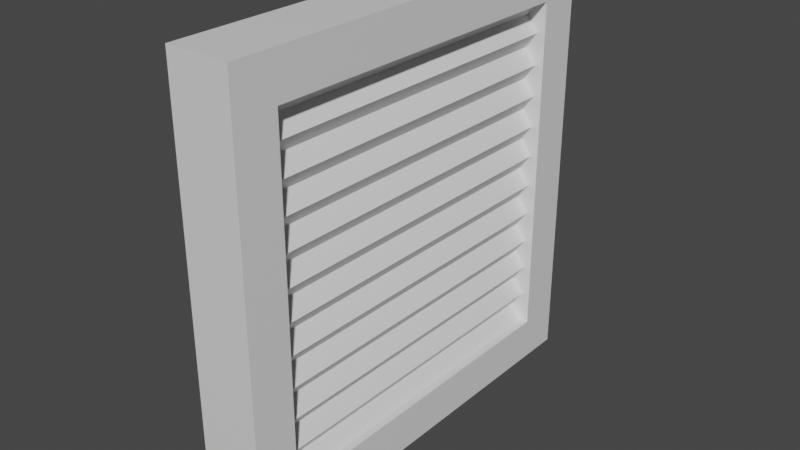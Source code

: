 # Source: SquareFilter.blend  (saved by Blender 2.90.8; exported with 4.5.12 LTS)
import bpy
from mathutils import Matrix  # noqa: F401  (used for matrix-valued properties, if any)

bpy.ops.wm.read_factory_settings(use_empty=True)
scene = bpy.context.scene
scene.name = 'Scene'

# ---- collections
col_collection = bpy.data.collections.new('Collection'); scene.collection.children.link(col_collection)

# ---- materials (node trees are filled in below, after node groups)
mat_material = bpy.data.materials.new('Material')
mat_material.alpha_threshold = 0.0
mat_material.use_transparent_shadow = False
mat_material.line_color = (0.0, 0.0, 0.0, 1.0)

# ---- material node trees
mat_material.use_nodes = True; mat_material.node_tree.nodes.clear()
_N = mat_material.node_tree.nodes; _L = mat_material.node_tree.links
n0 = _N.new('ShaderNodeOutputMaterial'); n0.name = 'Material Output'; n0.location = (300, 300)
n1 = _N.new('ShaderNodeBsdfPrincipled'); n1.name = 'Principled BSDF'; n1.location = (10, 300)
n1.distribution = 'GGX'
n1.subsurface_method = 'BURLEY'
n1.inputs[2].default_value = 0.4
n1.inputs[3].default_value = 1.45
n1.inputs[27].default_value = (0.0, 0.0, 0.0, 1.0)
n1.inputs[28].default_value = 1.0
_L.new(n1.outputs[0], n0.inputs[0])
n0.is_active_output = True

# ---- world
world_world = bpy.data.worlds.new('World'); scene.world = world_world
world_world.use_nodes = True; world_world.node_tree.nodes.clear()
_N = world_world.node_tree.nodes; _L = world_world.node_tree.links
n0 = _N.new('ShaderNodeOutputWorld'); n0.name = 'World Output'; n0.location = (300, 300)
n1 = _N.new('ShaderNodeBackground'); n1.name = 'Background'; n1.location = (10, 300)
n1.inputs[0].default_value = (0.05088, 0.05088, 0.05088, 1.0)
_L.new(n1.outputs[0], n0.inputs[0])
n0.is_active_output = True
world_world.color = (0.05088, 0.05088, 0.05088)
world_world.use_sun_shadow = False
world_world.sun_shadow_jitter_overblur = 0.0

# ---- meshes
me_cube = bpy.data.meshes.new('Cube')
me_cube.from_pydata([(0.4295, 3.187, 3.187), (0.4295, 3.187, -3.187), (0.4295, -3.187, 3.187), (0.4295, -3.187, -3.187), (-0.4295, 3.187, 3.187), (-0.4295, 3.187, -3.187), (-0.4295, -3.187, 3.187), (-0.4295, -3.187, -3.187), (-0.5828, 3.993, -3.993), (-0.5828, -3.993, -3.993), (0.5828, 3.993, 3.993), (0.5828, 3.993, -3.993), (-0.5828, -3.993, 3.993), (0.5828, -3.993, 3.993), (0.5828, -3.993, -3.993), (-0.5828, 3.993, 3.993), (-0.5828, 3.187, -3.187), (-0.5828, -3.187, -3.187), (0.5828, 3.187, 3.187), (0.5828, 3.187, -3.187), (-0.5828, -3.187, 3.187), (0.5828, -3.187, 3.187), (0.5828, -3.187, -3.187), (-0.5828, 3.187, 3.187), (0.4295, 3.187, 2.608), (0.4295, 3.187, 2.028), (0.4295, 3.187, 1.449), (0.4295, 3.187, 0.8693), (0.4295, 3.187, 0.2898), (0.4295, 3.187, -0.2898), (0.4295, 3.187, -0.8693), (0.4295, 3.187, -1.449), (0.4295, 3.187, -2.028), (0.4295, 3.187, -2.608), (-0.4295, -3.187, -2.608), (-0.4295, -3.187, -2.028), (-0.4295, -3.187, -1.449), (-0.4295, -3.187, -0.8693), (-0.4295, -3.187, -0.2898), (-0.4295, -3.187, 0.2898), (-0.4295, -3.187, 0.8693), (-0.4295, -3.187, 1.449), (-0.4295, -3.187, 2.028), (-0.4295, -3.187, 2.608), (0.4295, -3.187, 2.608), (0.4295, -3.187, 2.028), (0.4295, -3.187, 1.449), (0.4295, -3.187, 0.8693), (0.4295, -3.187, 0.2898), (0.4295, -3.187, -0.2898), (0.4295, -3.187, -0.8693), (0.4295, -3.187, -1.449), (0.4295, -3.187, -2.028), (0.4295, -3.187, -2.608), (-0.4295, 3.187, 2.608), (-0.4295, 3.187, 2.028), (-0.4295, 3.187, 1.449), (-0.4295, 3.187, 0.8693), (-0.4295, 3.187, 0.2898), (-0.4295, 3.187, -0.2898), (-0.4295, 3.187, -0.8693), (-0.4295, 3.187, -1.449), (-0.4295, 3.187, -2.028), (-0.4295, 3.187, -2.608), (0.2129, 3.187, -2.898), (-0.2129, -3.187, 2.898), (0.2129, -3.187, -2.898), (-0.2129, 3.187, -2.898), (0.2129, 3.187, 2.898), (0.2129, 3.187, 2.318), (0.2129, 3.187, 1.739), (0.2129, 3.187, 1.159), (0.2129, 3.187, 0.5795), (0.2129, 3.187, 1.788e-07), (0.2129, 3.187, -0.5795), (0.2129, 3.187, -1.159), (0.2129, 3.187, -1.739), (0.2129, 3.187, -2.318), (-0.2129, -3.187, -2.898), (-0.2129, -3.187, -2.318), (-0.2129, -3.187, -1.739), (-0.2129, -3.187, -1.159), (-0.2129, -3.187, -0.5795), (-0.2129, -3.187, 5.96e-08), (-0.2129, -3.187, 0.5795), (-0.2129, -3.187, 1.159), (-0.2129, -3.187, 1.739), (-0.2129, -3.187, 2.318), (0.2129, -3.187, 2.898), (0.2129, -3.187, 2.318), (0.2129, -3.187, 1.739), (0.2129, -3.187, 1.159), (0.2129, -3.187, 0.5795), (0.2129, -3.187, 1.788e-07), (0.2129, -3.187, -0.5795), (0.2129, -3.187, -1.159), (0.2129, -3.187, -1.739), (0.2129, -3.187, -2.318), (-0.2129, 3.187, 2.898), (-0.2129, 3.187, 2.318), (-0.2129, 3.187, 1.739), (-0.2129, 3.187, 1.159), (-0.2129, 3.187, 0.5795), (-0.2129, 3.187, 1.788e-07), (-0.2129, 3.187, -0.5795), (-0.2129, 3.187, -1.159), (-0.2129, 3.187, -1.739), (-0.2129, 3.187, -2.318)], [], [(10, 15, 12, 13), (14, 13, 12, 9), (8, 11, 14, 9), (65, 98, 54, 43), (8, 15, 10, 11), (17, 16, 8, 9), (18, 19, 11, 10), (20, 17, 9, 12), (22, 21, 13, 14), (16, 23, 15, 8), (21, 18, 10, 13), (23, 20, 12, 15), (19, 22, 14, 11), (7, 5, 16, 17), (0, 68, 24), (7, 34, 78), (2, 44, 88), (5, 67, 63), (2, 0, 18, 21), (4, 6, 20, 23), (1, 3, 22, 19), (68, 88, 44, 24), (64, 66, 3, 1), (77, 97, 53, 33), (76, 96, 52, 32), (75, 95, 51, 31), (74, 94, 50, 30), (73, 93, 49, 29), (72, 92, 48, 28), (71, 91, 47, 27), (70, 90, 46, 26), (78, 67, 5, 7), (79, 107, 63, 34), (80, 106, 62, 35), (81, 105, 61, 36), (82, 104, 60, 37), (83, 103, 59, 38), (84, 102, 58, 39), (85, 101, 57, 40), (86, 100, 56, 41), (87, 99, 55, 42), (43, 54, 99, 87), (42, 55, 100, 86), (41, 56, 101, 85), (40, 57, 102, 84), (39, 58, 103, 83), (38, 59, 104, 82), (37, 60, 105, 81), (36, 61, 106, 80), (35, 62, 107, 79), (34, 63, 67, 78), (69, 89, 45, 25), (24, 44, 89, 69), (25, 45, 90, 70), (26, 46, 91, 71), (27, 47, 92, 72), (28, 48, 93, 73), (29, 49, 94, 74), (30, 50, 95, 75), (31, 51, 96, 76), (32, 52, 97, 77), (33, 53, 66, 64), (0, 2, 88, 68), (6, 4, 98, 65), (62, 63, 107), (61, 62, 106), (60, 61, 105), (59, 60, 104), (58, 59, 103), (57, 58, 102), (56, 57, 101), (55, 56, 100), (54, 55, 99), (4, 54, 98), (16, 5, 63, 62, 61, 60, 59, 58, 57, 56, 55, 54, 4, 23), (34, 35, 79), (35, 36, 80), (36, 37, 81), (37, 38, 82), (38, 39, 83), (39, 40, 84), (40, 41, 85), (41, 42, 86), (42, 43, 87), (6, 65, 43), (20, 6, 43, 42, 41, 40, 39, 38, 37, 36, 35, 34, 7, 17), (25, 24, 69), (26, 25, 70), (27, 26, 71), (28, 27, 72), (29, 28, 73), (30, 29, 74), (31, 30, 75), (32, 31, 76), (33, 32, 77), (1, 33, 64), (18, 0, 24, 25, 26, 27, 28, 29, 30, 31, 32, 33, 1, 19), (44, 45, 89), (45, 46, 90), (46, 47, 91), (47, 48, 92), (48, 49, 93), (49, 50, 94), (50, 51, 95), (51, 52, 96), (52, 53, 97), (3, 66, 53), (22, 3, 53, 52, 51, 50, 49, 48, 47, 46, 45, 44, 2, 21)])
_uv = me_cube.uv_layers.new(name='UVMap')
_uv.uv.foreach_set('vector', [0.625, 0.5, 0.875, 0.5, 0.875, 0.75, 0.625, 0.75, 0.375, 0.75, 0.625, 0.75, 0.625, 1.0, 0.375, 1.0, 0.125, 0.5, 0.375, 0.5, 0.375, 0.75, 0.125, 0.75, 0.5889, 0.02726, 0.5889, 0.2227, 0.58, 0.2227, 0.58, 0.02726, 0.375, 0.25, 0.625, 0.25, 0.625, 0.5, 0.375, 0.5, 0.3982, 0.02317, 0.3982, 0.2268, 0.375, 0.25, 0.375, 0.0, 0.6018, 0.5232, 0.3982, 0.5232, 0.375, 0.5, 0.625, 0.5, 0.6018, 0.02317, 0.3982, 0.02317, 0.375, 0.0, 0.625, 0.0, 0.3982, 0.7268, 0.6018, 0.7268, 0.625, 0.75, 0.375, 0.75, 0.3982, 0.2268, 0.6018, 0.2268, 0.625, 0.25, 0.375, 0.25, 0.6018, 0.7268, 0.6018, 0.5232, 0.625, 0.5, 0.625, 0.75, 0.6018, 0.2268, 0.6018, 0.02317, 0.625, 0.0, 0.625, 0.25, 0.3982, 0.5232, 0.3982, 0.7268, 0.375, 0.75, 0.375, 0.5, 0.4023, 0.02726, 0.4023, 0.2227, 0.3982, 0.2268, 0.3982, 0.02317, 0.5977, 0.5273, 0.5889, 0.5273, 0.58, 0.5273, 0.4023, 0.02726, 0.42, 0.02726, 0.4111, 0.02726, 0.5977, 0.7227, 0.58, 0.7227, 0.5889, 0.7227, 0.4023, 0.2227, 0.4111, 0.2227, 0.42, 0.2227, 0.5977, 0.7227, 0.5977, 0.5273, 0.6018, 0.5232, 0.6018, 0.7268, 0.5977, 0.2227, 0.5977, 0.02726, 0.6018, 0.02317, 0.6018, 0.2268, 0.4023, 0.5273, 0.4023, 0.7227, 0.3982, 0.7268, 0.3982, 0.5232, 0.5889, 0.5273, 0.5889, 0.7227, 0.58, 0.7227, 0.58, 0.5273, 0.4111, 0.5273, 0.4111, 0.7227, 0.4023, 0.7227, 0.4023, 0.5273, 0.4289, 0.5273, 0.4289, 0.7227, 0.42, 0.7227, 0.42, 0.5273, 0.4467, 0.5273, 0.4467, 0.7227, 0.4378, 0.7227, 0.4378, 0.5273, 0.4645, 0.5273, 0.4645, 0.7227, 0.4556, 0.7227, 0.4556, 0.5273, 0.4822, 0.5273, 0.4822, 0.7227, 0.4733, 0.7227, 0.4733, 0.5273, 0.5, 0.5273, 0.5, 0.7227, 0.4911, 0.7227, 0.4911, 0.5273, 0.5178, 0.5273, 0.5178, 0.7227, 0.5089, 0.7227, 0.5089, 0.5273, 0.5355, 0.5273, 0.5355, 0.7227, 0.5267, 0.7227, 0.5267, 0.5273, 0.5533, 0.5273, 0.5533, 0.7227, 0.5444, 0.7227, 0.5444, 0.5273, 0.4111, 0.02726, 0.4111, 0.2227, 0.4023, 0.2227, 0.4023, 0.02726, 0.4289, 0.02726, 0.4289, 0.2227, 0.42, 0.2227, 0.42, 0.02726, 0.4467, 0.02726, 0.4467, 0.2227, 0.4378, 0.2227, 0.4378, 0.02726, 0.4645, 0.02726, 0.4645, 0.2227, 0.4556, 0.2227, 0.4556, 0.02726, 0.4822, 0.02726, 0.4822, 0.2227, 0.4733, 0.2227, 0.4733, 0.02726, 0.5, 0.02726, 0.5, 0.2227, 0.4911, 0.2227, 0.4911, 0.02726, 0.5178, 0.02726, 0.5178, 0.2227, 0.5089, 0.2227, 0.5089, 0.02726, 0.5355, 0.02726, 0.5355, 0.2227, 0.5267, 0.2227, 0.5267, 0.02726, 0.5533, 0.02726, 0.5533, 0.2227, 0.5444, 0.2227, 0.5444, 0.02726, 0.5711, 0.02726, 0.5711, 0.2227, 0.5622, 0.2227, 0.5622, 0.02726, 0.58, 0.02726, 0.58, 0.2227, 0.5711, 0.2227, 0.5711, 0.02726, 0.5622, 0.02726, 0.5622, 0.2227, 0.5533, 0.2227, 0.5533, 0.02726, 0.5444, 0.02726, 0.5444, 0.2227, 0.5355, 0.2227, 0.5355, 0.02726, 0.5267, 0.02726, 0.5267, 0.2227, 0.5178, 0.2227, 0.5178, 0.02726, 0.5089, 0.02726, 0.5089, 0.2227, 0.5, 0.2227, 0.5, 0.02726, 0.4911, 0.02726, 0.4911, 0.2227, 0.4822, 0.2227, 0.4822, 0.02726, 0.4733, 0.02726, 0.4733, 0.2227, 0.4645, 0.2227, 0.4645, 0.02726, 0.4556, 0.02726, 0.4556, 0.2227, 0.4467, 0.2227, 0.4467, 0.02726, 0.4378, 0.02726, 0.4378, 0.2227, 0.4289, 0.2227, 0.4289, 0.02726, 0.42, 0.02726, 0.42, 0.2227, 0.4111, 0.2227, 0.4111, 0.02726, 0.5711, 0.5273, 0.5711, 0.7227, 0.5622, 0.7227, 0.5622, 0.5273, 0.58, 0.5273, 0.58, 0.7227, 0.5711, 0.7227, 0.5711, 0.5273, 0.5622, 0.5273, 0.5622, 0.7227, 0.5533, 0.7227, 0.5533, 0.5273, 0.5444, 0.5273, 0.5444, 0.7227, 0.5355, 0.7227, 0.5355, 0.5273, 0.5267, 0.5273, 0.5267, 0.7227, 0.5178, 0.7227, 0.5178, 0.5273, 0.5089, 0.5273, 0.5089, 0.7227, 0.5, 0.7227, 0.5, 0.5273, 0.4911, 0.5273, 0.4911, 0.7227, 0.4822, 0.7227, 0.4822, 0.5273, 0.4733, 0.5273, 0.4733, 0.7227, 0.4645, 0.7227, 0.4645, 0.5273, 0.4556, 0.5273, 0.4556, 0.7227, 0.4467, 0.7227, 0.4467, 0.5273, 0.4378, 0.5273, 0.4378, 0.7227, 0.4289, 0.7227, 0.4289, 0.5273, 0.42, 0.5273, 0.42, 0.7227, 0.4111, 0.7227, 0.4111, 0.5273, 0.5977, 0.5273, 0.5977, 0.7227, 0.5889, 0.7227, 0.5889, 0.5273, 0.5977, 0.02726, 0.5977, 0.2227, 0.5889, 0.2227, 0.5889, 0.02726, 0.4378, 0.2227, 0.42, 0.2227, 0.4289, 0.2227, 0.4556, 0.2227, 0.4378, 0.2227, 0.4467, 0.2227, 0.4733, 0.2227, 0.4556, 0.2227, 0.4645, 0.2227, 0.4911, 0.2227, 0.4733, 0.2227, 0.4822, 0.2227, 0.5089, 0.2227, 0.4911, 0.2227, 0.5, 0.2227, 0.5267, 0.2227, 0.5089, 0.2227, 0.5178, 0.2227, 0.5444, 0.2227, 0.5267, 0.2227, 0.5355, 0.2227, 0.5622, 0.2227, 0.5444, 0.2227, 0.5533, 0.2227, 0.58, 0.2227, 0.5622, 0.2227, 0.5711, 0.2227, 0.5977, 0.2227, 0.58, 0.2227, 0.5889, 0.2227, 0.3982, 0.2268, 0.4023, 0.2227, 0.42, 0.2227, 0.4378, 0.2227, 0.4556, 0.2227, 0.4733, 0.2227, 0.4911, 0.2227, 0.5089, 0.2227, 0.5267, 0.2227, 0.5444, 0.2227, 0.5622, 0.2227, 0.58, 0.2227, 0.5977, 0.2227, 0.6018, 0.2268, 0.42, 0.02726, 0.4378, 0.02726, 0.4289, 0.02726, 0.4378, 0.02726, 0.4556, 0.02726, 0.4467, 0.02726, 0.4556, 0.02726, 0.4733, 0.02726, 0.4645, 0.02726, 0.4733, 0.02726, 0.4911, 0.02726, 0.4822, 0.02726, 0.4911, 0.02726, 0.5089, 0.02726, 0.5, 0.02726, 0.5089, 0.02726, 0.5267, 0.02726, 0.5178, 0.02726, 0.5267, 0.02726, 0.5444, 0.02726, 0.5355, 0.02726, 0.5444, 0.02726, 0.5622, 0.02726, 0.5533, 0.02726, 0.5622, 0.02726, 0.58, 0.02726, 0.5711, 0.02726, 0.5977, 0.02726, 0.5889, 0.02726, 0.58, 0.02726, 0.6018, 0.02317, 0.5977, 0.02726, 0.58, 0.02726, 0.5622, 0.02726, 0.5444, 0.02726, 0.5267, 0.02726, 0.5089, 0.02726, 0.4911, 0.02726, 0.4733, 0.02726, 0.4556, 0.02726, 0.4378, 0.02726, 0.42, 0.02726, 0.4023, 0.02726, 0.3982, 0.02317, 0.5622, 0.5273, 0.58, 0.5273, 0.5711, 0.5273, 0.5444, 0.5273, 0.5622, 0.5273, 0.5533, 0.5273, 0.5267, 0.5273, 0.5444, 0.5273, 0.5355, 0.5273, 0.5089, 0.5273, 0.5267, 0.5273, 0.5178, 0.5273, 0.4911, 0.5273, 0.5089, 0.5273, 0.5, 0.5273, 0.4733, 0.5273, 0.4911, 0.5273, 0.4822, 0.5273, 0.4556, 0.5273, 0.4733, 0.5273, 0.4645, 0.5273, 0.4378, 0.5273, 0.4556, 0.5273, 0.4467, 0.5273, 0.42, 0.5273, 0.4378, 0.5273, 0.4289, 0.5273, 0.4023, 0.5273, 0.42, 0.5273, 0.4111, 0.5273, 0.6018, 0.5232, 0.5977, 0.5273, 0.58, 0.5273, 0.5622, 0.5273, 0.5444, 0.5273, 0.5267, 0.5273, 0.5089, 0.5273, 0.4911, 0.5273, 0.4733, 0.5273, 0.4556, 0.5273, 0.4378, 0.5273, 0.42, 0.5273, 0.4023, 0.5273, 0.3982, 0.5232, 0.58, 0.7227, 0.5622, 0.7227, 0.5711, 0.7227, 0.5622, 0.7227, 0.5444, 0.7227, 0.5533, 0.7227, 0.5444, 0.7227, 0.5267, 0.7227, 0.5355, 0.7227, 0.5267, 0.7227, 0.5089, 0.7227, 0.5178, 0.7227, 0.5089, 0.7227, 0.4911, 0.7227, 0.5, 0.7227, 0.4911, 0.7227, 0.4733, 0.7227, 0.4822, 0.7227, 0.4733, 0.7227, 0.4556, 0.7227, 0.4645, 0.7227, 0.4556, 0.7227, 0.4378, 0.7227, 0.4467, 0.7227, 0.4378, 0.7227, 0.42, 0.7227, 0.4289, 0.7227, 0.4023, 0.7227, 0.4111, 0.7227, 0.42, 0.7227, 0.3982, 0.7268, 0.4023, 0.7227, 0.42, 0.7227, 0.4378, 0.7227, 0.4556, 0.7227, 0.4733, 0.7227, 0.4911, 0.7227, 0.5089, 0.7227, 0.5267, 0.7227, 0.5444, 0.7227, 0.5622, 0.7227, 0.58, 0.7227, 0.5977, 0.7227, 0.6018, 0.7268])
me_cube.materials.append(mat_material)
me_cube.use_remesh_preserve_volume = False
me_cube.use_remesh_preserve_attributes = False
me_cube.use_mirror_vertex_groups = False
me_cube.update()

# ---- objects
ob_squarefilter = bpy.data.objects.new('SquareFilter', me_cube)

# ---- transforms, parenting, visibility, modifiers, constraints
ob_squarefilter.location = (0.0, 0.0, 3.994)
ob_squarefilter.lock_rotations_4d = False
ob_squarefilter.empty_display_type = 'ARROWS'
ob_squarefilter.lineart.crease_threshold = 0.0

# ---- collection membership
col_collection.objects.link(ob_squarefilter)

# ---- scene / render settings (as saved in the file)
scene.frame_start = 1; scene.frame_end = 250; scene.frame_set(1)
scene.render.engine = 'BLENDER_EEVEE_NEXT'
scene.cycles.use_denoising = False
scene.cycles.samples = 128
scene.cycles.sampling_pattern = 'TABULATED_SOBOL'
scene.cycles.use_adaptive_sampling = False
scene.cycles.use_light_tree = False
scene.view_settings.view_transform = 'Filmic'
bpy.context.view_layer.update()

# ---- added for rendering (the .blend has no active camera and no usable light): camera, sun
cam_auto = bpy.data.cameras.new('AutoCamera')
cam_auto.lens = 50.0
cam_auto.sensor_width = 36.0
cam_auto.clip_end = 1000.0
ob_auto_camera = bpy.data.objects.new('AutoCamera', cam_auto)
scene.collection.objects.link(ob_auto_camera)
ob_auto_camera.location = (10.5041, -12.6049, 12.3972)
ob_auto_camera.rotation_euler = (1.09748, -7.21219e-08, 0.694738)
scene.camera = ob_auto_camera
light_auto_sun = bpy.data.lights.new('AutoSun', 'SUN')
light_auto_sun.energy = 3.0
light_auto_sun.angle = 0.0523599
ob_auto_sun = bpy.data.objects.new('AutoSun', light_auto_sun)
scene.collection.objects.link(ob_auto_sun)
ob_auto_sun.rotation_euler = (0.872665, 0.174533, 0.523599)
bpy.context.view_layer.update()
